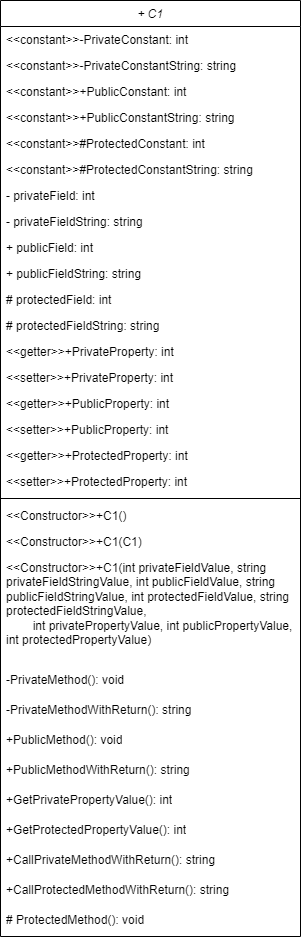

The diagram above was exported from draw.io. Its source (the exported page's mxGraphModel, read from the mxfile embedded in the PNG):
<mxGraphModel dx="1335" dy="682" grid="1" gridSize="10" guides="1" tooltips="1" connect="1" arrows="1" fold="1" page="1" pageScale="1" pageWidth="827" pageHeight="1169" math="0" shadow="0">
  <root>
    <mxCell id="WIyWlLk6GJQsqaUBKTNV-0" />
    <mxCell id="WIyWlLk6GJQsqaUBKTNV-1" parent="WIyWlLk6GJQsqaUBKTNV-0" />
    <mxCell id="zkfFHV4jXpPFQw0GAbJ--0" value="+ C1" style="swimlane;fontStyle=2;align=center;verticalAlign=top;childLayout=stackLayout;horizontal=1;startSize=26;horizontalStack=0;resizeParent=1;resizeLast=0;collapsible=1;marginBottom=0;rounded=0;shadow=0;strokeWidth=1;" parent="WIyWlLk6GJQsqaUBKTNV-1" vertex="1">
      <mxGeometry x="40" y="10" width="300" height="936" as="geometry">
        <mxRectangle x="220" y="120" width="160" height="26" as="alternateBounds" />
      </mxGeometry>
    </mxCell>
    <mxCell id="FySE2ld9EJOpP10867O8-22" value="&lt;&lt;constant&gt;&gt;-PrivateConstant: int" style="text;align=left;verticalAlign=top;spacingLeft=4;spacingRight=4;overflow=hidden;rotatable=0;points=[[0,0.5],[1,0.5]];portConstraint=eastwest;" vertex="1" parent="zkfFHV4jXpPFQw0GAbJ--0">
      <mxGeometry y="26" width="300" height="26" as="geometry" />
    </mxCell>
    <mxCell id="FySE2ld9EJOpP10867O8-23" value="&lt;&lt;constant&gt;&gt;-PrivateConstantString: string" style="text;align=left;verticalAlign=top;spacingLeft=4;spacingRight=4;overflow=hidden;rotatable=0;points=[[0,0.5],[1,0.5]];portConstraint=eastwest;" vertex="1" parent="zkfFHV4jXpPFQw0GAbJ--0">
      <mxGeometry y="52" width="300" height="26" as="geometry" />
    </mxCell>
    <mxCell id="FySE2ld9EJOpP10867O8-24" value="&lt;&lt;constant&gt;&gt;+PublicConstant: int" style="text;align=left;verticalAlign=top;spacingLeft=4;spacingRight=4;overflow=hidden;rotatable=0;points=[[0,0.5],[1,0.5]];portConstraint=eastwest;" vertex="1" parent="zkfFHV4jXpPFQw0GAbJ--0">
      <mxGeometry y="78" width="300" height="26" as="geometry" />
    </mxCell>
    <mxCell id="FySE2ld9EJOpP10867O8-25" value="&lt;&lt;constant&gt;&gt;+PublicConstantString: string" style="text;align=left;verticalAlign=top;spacingLeft=4;spacingRight=4;overflow=hidden;rotatable=0;points=[[0,0.5],[1,0.5]];portConstraint=eastwest;" vertex="1" parent="zkfFHV4jXpPFQw0GAbJ--0">
      <mxGeometry y="104" width="300" height="26" as="geometry" />
    </mxCell>
    <mxCell id="FySE2ld9EJOpP10867O8-26" value="&lt;&lt;constant&gt;&gt;#ProtectedConstant: int" style="text;align=left;verticalAlign=top;spacingLeft=4;spacingRight=4;overflow=hidden;rotatable=0;points=[[0,0.5],[1,0.5]];portConstraint=eastwest;" vertex="1" parent="zkfFHV4jXpPFQw0GAbJ--0">
      <mxGeometry y="130" width="300" height="26" as="geometry" />
    </mxCell>
    <mxCell id="FySE2ld9EJOpP10867O8-27" value="&lt;&lt;constant&gt;&gt;#ProtectedConstantString: string" style="text;align=left;verticalAlign=top;spacingLeft=4;spacingRight=4;overflow=hidden;rotatable=0;points=[[0,0.5],[1,0.5]];portConstraint=eastwest;" vertex="1" parent="zkfFHV4jXpPFQw0GAbJ--0">
      <mxGeometry y="156" width="300" height="26" as="geometry" />
    </mxCell>
    <mxCell id="zkfFHV4jXpPFQw0GAbJ--1" value="- privateField: int" style="text;align=left;verticalAlign=top;spacingLeft=4;spacingRight=4;overflow=hidden;rotatable=0;points=[[0,0.5],[1,0.5]];portConstraint=eastwest;" parent="zkfFHV4jXpPFQw0GAbJ--0" vertex="1">
      <mxGeometry y="182" width="300" height="26" as="geometry" />
    </mxCell>
    <mxCell id="zkfFHV4jXpPFQw0GAbJ--2" value="- privateFieldString: string" style="text;align=left;verticalAlign=top;spacingLeft=4;spacingRight=4;overflow=hidden;rotatable=0;points=[[0,0.5],[1,0.5]];portConstraint=eastwest;rounded=0;shadow=0;html=0;" parent="zkfFHV4jXpPFQw0GAbJ--0" vertex="1">
      <mxGeometry y="208" width="300" height="26" as="geometry" />
    </mxCell>
    <mxCell id="FySE2ld9EJOpP10867O8-1" value="+ publicField: int" style="text;align=left;verticalAlign=top;spacingLeft=4;spacingRight=4;overflow=hidden;rotatable=0;points=[[0,0.5],[1,0.5]];portConstraint=eastwest;rounded=0;shadow=0;html=0;" vertex="1" parent="zkfFHV4jXpPFQw0GAbJ--0">
      <mxGeometry y="234" width="300" height="26" as="geometry" />
    </mxCell>
    <mxCell id="zkfFHV4jXpPFQw0GAbJ--3" value="+ publicFieldString: string" style="text;align=left;verticalAlign=top;spacingLeft=4;spacingRight=4;overflow=hidden;rotatable=0;points=[[0,0.5],[1,0.5]];portConstraint=eastwest;rounded=0;shadow=0;html=0;" parent="zkfFHV4jXpPFQw0GAbJ--0" vertex="1">
      <mxGeometry y="260" width="300" height="26" as="geometry" />
    </mxCell>
    <mxCell id="FySE2ld9EJOpP10867O8-2" value="# protectedField: int" style="text;align=left;verticalAlign=top;spacingLeft=4;spacingRight=4;overflow=hidden;rotatable=0;points=[[0,0.5],[1,0.5]];portConstraint=eastwest;rounded=0;shadow=0;html=0;" vertex="1" parent="zkfFHV4jXpPFQw0GAbJ--0">
      <mxGeometry y="286" width="300" height="26" as="geometry" />
    </mxCell>
    <mxCell id="FySE2ld9EJOpP10867O8-3" value="# protectedFieldString: string" style="text;align=left;verticalAlign=top;spacingLeft=4;spacingRight=4;overflow=hidden;rotatable=0;points=[[0,0.5],[1,0.5]];portConstraint=eastwest;rounded=0;shadow=0;html=0;" vertex="1" parent="zkfFHV4jXpPFQw0GAbJ--0">
      <mxGeometry y="312" width="300" height="26" as="geometry" />
    </mxCell>
    <mxCell id="FySE2ld9EJOpP10867O8-4" value="&lt;&lt;getter&gt;&gt;+PrivateProperty: int" style="text;align=left;verticalAlign=top;spacingLeft=4;spacingRight=4;overflow=hidden;rotatable=0;points=[[0,0.5],[1,0.5]];portConstraint=eastwest;rounded=0;shadow=0;html=0;" vertex="1" parent="zkfFHV4jXpPFQw0GAbJ--0">
      <mxGeometry y="338" width="300" height="26" as="geometry" />
    </mxCell>
    <mxCell id="FySE2ld9EJOpP10867O8-5" value="&lt;&lt;setter&gt;&gt;+PrivateProperty: int" style="text;align=left;verticalAlign=top;spacingLeft=4;spacingRight=4;overflow=hidden;rotatable=0;points=[[0,0.5],[1,0.5]];portConstraint=eastwest;rounded=0;shadow=0;html=0;" vertex="1" parent="zkfFHV4jXpPFQw0GAbJ--0">
      <mxGeometry y="364" width="300" height="26" as="geometry" />
    </mxCell>
    <mxCell id="FySE2ld9EJOpP10867O8-6" value="&lt;&lt;getter&gt;&gt;+PublicProperty: int" style="text;align=left;verticalAlign=top;spacingLeft=4;spacingRight=4;overflow=hidden;rotatable=0;points=[[0,0.5],[1,0.5]];portConstraint=eastwest;rounded=0;shadow=0;html=0;" vertex="1" parent="zkfFHV4jXpPFQw0GAbJ--0">
      <mxGeometry y="390" width="300" height="26" as="geometry" />
    </mxCell>
    <mxCell id="FySE2ld9EJOpP10867O8-7" value="&lt;&lt;setter&gt;&gt;+PublicProperty: int" style="text;align=left;verticalAlign=top;spacingLeft=4;spacingRight=4;overflow=hidden;rotatable=0;points=[[0,0.5],[1,0.5]];portConstraint=eastwest;rounded=0;shadow=0;html=0;" vertex="1" parent="zkfFHV4jXpPFQw0GAbJ--0">
      <mxGeometry y="416" width="300" height="26" as="geometry" />
    </mxCell>
    <mxCell id="FySE2ld9EJOpP10867O8-8" value="&lt;&lt;getter&gt;&gt;+ProtectedProperty: int" style="text;align=left;verticalAlign=top;spacingLeft=4;spacingRight=4;overflow=hidden;rotatable=0;points=[[0,0.5],[1,0.5]];portConstraint=eastwest;rounded=0;shadow=0;html=0;" vertex="1" parent="zkfFHV4jXpPFQw0GAbJ--0">
      <mxGeometry y="442" width="300" height="26" as="geometry" />
    </mxCell>
    <mxCell id="FySE2ld9EJOpP10867O8-9" value="&lt;&lt;setter&gt;&gt;+ProtectedProperty: int" style="text;align=left;verticalAlign=top;spacingLeft=4;spacingRight=4;overflow=hidden;rotatable=0;points=[[0,0.5],[1,0.5]];portConstraint=eastwest;rounded=0;shadow=0;html=0;" vertex="1" parent="zkfFHV4jXpPFQw0GAbJ--0">
      <mxGeometry y="468" width="300" height="26" as="geometry" />
    </mxCell>
    <mxCell id="zkfFHV4jXpPFQw0GAbJ--4" value="" style="line;html=1;strokeWidth=1;align=left;verticalAlign=middle;spacingTop=-1;spacingLeft=3;spacingRight=3;rotatable=0;labelPosition=right;points=[];portConstraint=eastwest;" parent="zkfFHV4jXpPFQw0GAbJ--0" vertex="1">
      <mxGeometry y="494" width="300" height="8" as="geometry" />
    </mxCell>
    <mxCell id="zkfFHV4jXpPFQw0GAbJ--5" value="&lt;&lt;Constructor&gt;&gt;+C1()" style="text;align=left;verticalAlign=top;spacingLeft=4;spacingRight=4;overflow=hidden;rotatable=0;points=[[0,0.5],[1,0.5]];portConstraint=eastwest;" parent="zkfFHV4jXpPFQw0GAbJ--0" vertex="1">
      <mxGeometry y="502" width="300" height="26" as="geometry" />
    </mxCell>
    <mxCell id="FySE2ld9EJOpP10867O8-10" value="&lt;&lt;Constructor&gt;&gt;+C1(C1)" style="text;align=left;verticalAlign=top;spacingLeft=4;spacingRight=4;overflow=hidden;rotatable=0;points=[[0,0.5],[1,0.5]];portConstraint=eastwest;" vertex="1" parent="zkfFHV4jXpPFQw0GAbJ--0">
      <mxGeometry y="528" width="300" height="26" as="geometry" />
    </mxCell>
    <mxCell id="FySE2ld9EJOpP10867O8-11" value="&lt;&lt;Constructor&gt;&gt;+C1(int privateFieldValue, string privateFieldStringValue, int publicFieldValue, string publicFieldStringValue, int protectedFieldValue, string protectedFieldStringValue,&#10;        int privatePropertyValue, int publicPropertyValue, int protectedPropertyValue)" style="text;align=left;verticalAlign=top;spacingLeft=4;spacingRight=4;overflow=hidden;rotatable=0;points=[[0,0.5],[1,0.5]];portConstraint=eastwest;whiteSpace=wrap;" vertex="1" parent="zkfFHV4jXpPFQw0GAbJ--0">
      <mxGeometry y="554" width="300" height="112" as="geometry" />
    </mxCell>
    <mxCell id="FySE2ld9EJOpP10867O8-13" value="-PrivateMethod(): void" style="text;align=left;verticalAlign=top;spacingLeft=4;spacingRight=4;overflow=hidden;rotatable=0;points=[[0,0.5],[1,0.5]];portConstraint=eastwest;whiteSpace=wrap;" vertex="1" parent="zkfFHV4jXpPFQw0GAbJ--0">
      <mxGeometry y="666" width="300" height="30" as="geometry" />
    </mxCell>
    <mxCell id="FySE2ld9EJOpP10867O8-14" value="-PrivateMethodWithReturn(): string" style="text;align=left;verticalAlign=top;spacingLeft=4;spacingRight=4;overflow=hidden;rotatable=0;points=[[0,0.5],[1,0.5]];portConstraint=eastwest;whiteSpace=wrap;" vertex="1" parent="zkfFHV4jXpPFQw0GAbJ--0">
      <mxGeometry y="696" width="300" height="30" as="geometry" />
    </mxCell>
    <mxCell id="FySE2ld9EJOpP10867O8-15" value="+PublicMethod(): void" style="text;align=left;verticalAlign=top;spacingLeft=4;spacingRight=4;overflow=hidden;rotatable=0;points=[[0,0.5],[1,0.5]];portConstraint=eastwest;whiteSpace=wrap;" vertex="1" parent="zkfFHV4jXpPFQw0GAbJ--0">
      <mxGeometry y="726" width="300" height="30" as="geometry" />
    </mxCell>
    <mxCell id="FySE2ld9EJOpP10867O8-16" value="+PublicMethodWithReturn(): string" style="text;align=left;verticalAlign=top;spacingLeft=4;spacingRight=4;overflow=hidden;rotatable=0;points=[[0,0.5],[1,0.5]];portConstraint=eastwest;whiteSpace=wrap;" vertex="1" parent="zkfFHV4jXpPFQw0GAbJ--0">
      <mxGeometry y="756" width="300" height="30" as="geometry" />
    </mxCell>
    <mxCell id="FySE2ld9EJOpP10867O8-17" value="+GetPrivatePropertyValue(): int" style="text;align=left;verticalAlign=top;spacingLeft=4;spacingRight=4;overflow=hidden;rotatable=0;points=[[0,0.5],[1,0.5]];portConstraint=eastwest;whiteSpace=wrap;" vertex="1" parent="zkfFHV4jXpPFQw0GAbJ--0">
      <mxGeometry y="786" width="300" height="30" as="geometry" />
    </mxCell>
    <mxCell id="FySE2ld9EJOpP10867O8-18" value="+GetProtectedPropertyValue(): int" style="text;align=left;verticalAlign=top;spacingLeft=4;spacingRight=4;overflow=hidden;rotatable=0;points=[[0,0.5],[1,0.5]];portConstraint=eastwest;whiteSpace=wrap;" vertex="1" parent="zkfFHV4jXpPFQw0GAbJ--0">
      <mxGeometry y="816" width="300" height="30" as="geometry" />
    </mxCell>
    <mxCell id="FySE2ld9EJOpP10867O8-19" value="+CallPrivateMethodWithReturn(): string" style="text;align=left;verticalAlign=top;spacingLeft=4;spacingRight=4;overflow=hidden;rotatable=0;points=[[0,0.5],[1,0.5]];portConstraint=eastwest;whiteSpace=wrap;" vertex="1" parent="zkfFHV4jXpPFQw0GAbJ--0">
      <mxGeometry y="846" width="300" height="30" as="geometry" />
    </mxCell>
    <mxCell id="FySE2ld9EJOpP10867O8-20" value="+CallProtectedMethodWithReturn(): string" style="text;align=left;verticalAlign=top;spacingLeft=4;spacingRight=4;overflow=hidden;rotatable=0;points=[[0,0.5],[1,0.5]];portConstraint=eastwest;whiteSpace=wrap;" vertex="1" parent="zkfFHV4jXpPFQw0GAbJ--0">
      <mxGeometry y="876" width="300" height="30" as="geometry" />
    </mxCell>
    <mxCell id="FySE2ld9EJOpP10867O8-21" value="# ProtectedMethod(): void" style="text;align=left;verticalAlign=top;spacingLeft=4;spacingRight=4;overflow=hidden;rotatable=0;points=[[0,0.5],[1,0.5]];portConstraint=eastwest;whiteSpace=wrap;" vertex="1" parent="zkfFHV4jXpPFQw0GAbJ--0">
      <mxGeometry y="906" width="300" height="30" as="geometry" />
    </mxCell>
  </root>
</mxGraphModel>